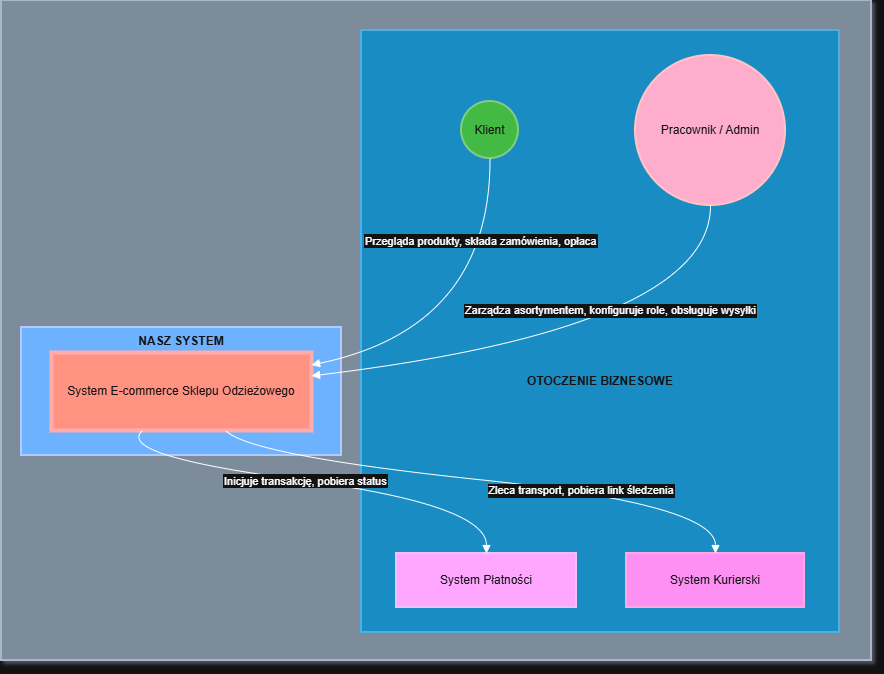

The diagram above was exported from draw.io. Its source (the exported page's mxGraphModel, read from the mxfile embedded in the PNG):
<mxGraphModel dx="1614" dy="2057" grid="1" gridSize="10" guides="1" tooltips="1" connect="1" arrows="1" fold="1" page="1" pageScale="1" pageWidth="827" pageHeight="1169" math="0" shadow="0">
  <root>
    <mxCell id="0" />
    <mxCell id="1" parent="0" />
    <mxCell id="xfRJDoEqUV-hS29HNYWY-12" parent="1" style="whiteSpace=wrap;strokeWidth=2;fillColor=#647687;strokeColor=#314354;fontColor=#ffffff;spacingTop=100;fontStyle=1" value="" vertex="1">
      <mxGeometry height="660" width="870" x="220" y="-80" as="geometry" />
    </mxCell>
    <mxCell id="xfRJDoEqUV-hS29HNYWY-1" parent="1" style="whiteSpace=wrap;strokeWidth=2;fillColor=#0050ef;strokeColor=#001DBC;fontColor=#ffffff;spacingTop=-100;fontStyle=1" value="NASZ SYSTEM" vertex="1">
      <mxGeometry height="128" width="320" x="240" y="247" as="geometry" />
    </mxCell>
    <mxCell id="xfRJDoEqUV-hS29HNYWY-2" parent="1" style="whiteSpace=wrap;strokeWidth=2;fillColor=#1ba1e2;strokeColor=#006EAF;fontColor=#ffffff;spacingTop=100;fontStyle=1" value="OTOCZENIE BIZNESOWE" vertex="1">
      <mxGeometry height="602" width="478" x="580" y="-50" as="geometry" />
    </mxCell>
    <mxCell id="xfRJDoEqUV-hS29HNYWY-3" parent="1" style="ellipse;aspect=fixed;strokeWidth=2;whiteSpace=wrap;fillColor=#008a00;strokeColor=#005700;fontColor=#ffffff;" value="Klient" vertex="1">
      <mxGeometry height="57" width="57" x="680" y="21" as="geometry" />
    </mxCell>
    <mxCell id="xfRJDoEqUV-hS29HNYWY-4" parent="1" style="ellipse;aspect=fixed;strokeWidth=2;whiteSpace=wrap;fillColor=#a20025;strokeColor=#6F0000;fontColor=#ffffff;" value="Pracownik / Admin" vertex="1">
      <mxGeometry height="150" width="150" x="854" y="-25" as="geometry" />
    </mxCell>
    <mxCell id="xfRJDoEqUV-hS29HNYWY-5" parent="1" style="whiteSpace=wrap;strokeWidth=2;fillColor=#6a00ff;strokeColor=#3700CC;fontColor=#ffffff;" value="System Płatności" vertex="1">
      <mxGeometry height="54" width="180" x="615" y="473" as="geometry" />
    </mxCell>
    <mxCell id="xfRJDoEqUV-hS29HNYWY-6" parent="1" style="whiteSpace=wrap;strokeWidth=2;fillColor=#d80073;strokeColor=#A50040;fontColor=#ffffff;" value="System Kurierski" vertex="1">
      <mxGeometry height="54" width="178" x="845" y="473" as="geometry" />
    </mxCell>
    <mxCell id="xfRJDoEqUV-hS29HNYWY-7" parent="1" style="whiteSpace=wrap;strokeWidth=4;fillColor=#e51400;strokeColor=#B20000;fontColor=#ffffff;" value="System E-commerce Sklepu Odzieżowego" vertex="1">
      <mxGeometry height="78" width="260" x="270" y="272" as="geometry" />
    </mxCell>
    <mxCell id="xfRJDoEqUV-hS29HNYWY-8" edge="1" parent="1" source="xfRJDoEqUV-hS29HNYWY-3" style="curved=1;startArrow=none;endArrow=block;exitX=0.5;exitY=1.01;entryX=1;entryY=0.16;rounded=0;" target="xfRJDoEqUV-hS29HNYWY-7" value="Przegląda produkty, składa zamówienia, opłaca">
      <mxGeometry relative="1" x="-0.5341" y="-9" as="geometry">
        <mxPoint as="offset" />
        <Array as="points">
          <mxPoint x="709" y="247" />
        </Array>
      </mxGeometry>
    </mxCell>
    <mxCell id="xfRJDoEqUV-hS29HNYWY-9" edge="1" parent="1" source="xfRJDoEqUV-hS29HNYWY-4" style="curved=1;startArrow=none;endArrow=block;exitX=0.5;exitY=1;entryX=1;entryY=0.3;rounded=0;" target="xfRJDoEqUV-hS29HNYWY-7" value="Zarządza asortymentem, konfiguruje role, obsługuje wysyłki">
      <mxGeometry relative="1" x="-0.1669" y="-29" as="geometry">
        <mxPoint as="offset" />
        <Array as="points">
          <mxPoint x="929" y="247" />
        </Array>
      </mxGeometry>
    </mxCell>
    <mxCell id="xfRJDoEqUV-hS29HNYWY-10" edge="1" parent="1" source="xfRJDoEqUV-hS29HNYWY-7" style="curved=1;startArrow=none;endArrow=block;exitX=0.35;exitY=1;entryX=0.5;entryY=-0.01;rounded=0;" target="xfRJDoEqUV-hS29HNYWY-5" value="Inicjuje transakcję, pobiera status">
      <mxGeometry relative="1" as="geometry">
        <Array as="points">
          <mxPoint x="333" y="375" />
          <mxPoint x="705" y="424" />
        </Array>
      </mxGeometry>
    </mxCell>
    <mxCell id="xfRJDoEqUV-hS29HNYWY-11" edge="1" parent="1" source="xfRJDoEqUV-hS29HNYWY-7" style="curved=1;startArrow=none;endArrow=block;exitX=0.67;exitY=1;entryX=0.5;entryY=-0.01;rounded=0;" target="xfRJDoEqUV-hS29HNYWY-6" value="Zleca transport, pobiera link śledzenia">
      <mxGeometry relative="1" x="0.3344" as="geometry">
        <mxPoint as="offset" />
        <Array as="points">
          <mxPoint x="468" y="375" />
          <mxPoint x="934" y="424" />
        </Array>
      </mxGeometry>
    </mxCell>
  </root>
</mxGraphModel>